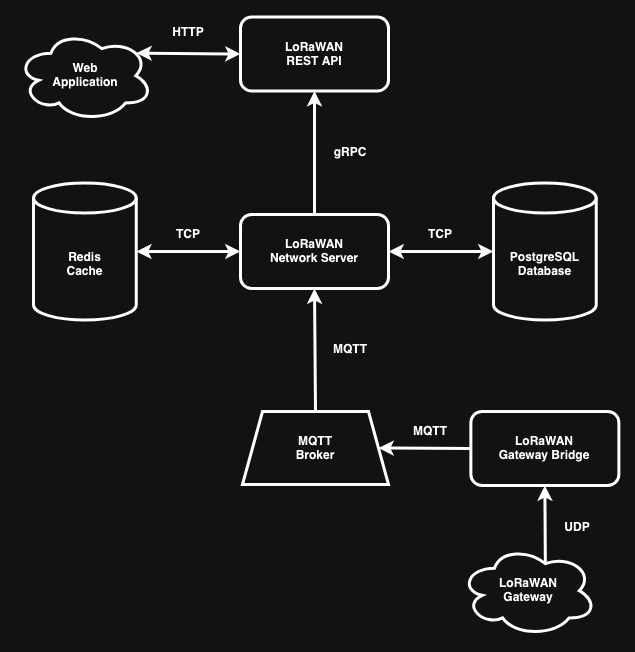

The diagram above was exported from draw.io. Its source (the exported page's mxGraphModel, read from the mxfile embedded in the PNG):
<mxGraphModel dx="1050" dy="669" grid="0" gridSize="10" guides="1" tooltips="1" connect="1" arrows="1" fold="1" page="0" pageScale="1" pageWidth="850" pageHeight="1100" math="0" shadow="0">
  <root>
    <mxCell id="0" />
    <mxCell id="1" parent="0" />
    <mxCell id="rq2d5Ui__rBenNaIyAmr-4" value="&lt;div&gt;&lt;b&gt;LoRaWAN&lt;/b&gt;&lt;/div&gt;&lt;div&gt;&lt;b&gt;Network Server&lt;/b&gt;&lt;/div&gt;" style="rounded=1;whiteSpace=wrap;html=1;strokeWidth=3;fillColor=none;" vertex="1" parent="1">
      <mxGeometry x="314" y="254" width="148" height="74" as="geometry" />
    </mxCell>
    <mxCell id="rq2d5Ui__rBenNaIyAmr-9" value="&lt;div&gt;&lt;b&gt;PostgreSQL&lt;/b&gt;&lt;/div&gt;&lt;div&gt;&lt;b&gt;Database&lt;br&gt;&lt;/b&gt;&lt;/div&gt;" style="shape=cylinder3;whiteSpace=wrap;html=1;boundedLbl=1;backgroundOutline=1;size=15;strokeWidth=3;fillColor=none;" vertex="1" parent="1">
      <mxGeometry x="567" y="222.5" width="102.75" height="137" as="geometry" />
    </mxCell>
    <mxCell id="rq2d5Ui__rBenNaIyAmr-10" value="&lt;div&gt;&lt;b&gt;Redis&lt;/b&gt;&lt;/div&gt;&lt;div&gt;&lt;b&gt;Cache&lt;br&gt;&lt;/b&gt;&lt;/div&gt;" style="shape=cylinder3;whiteSpace=wrap;html=1;boundedLbl=1;backgroundOutline=1;size=15;strokeWidth=3;fillColor=none;" vertex="1" parent="1">
      <mxGeometry x="107" y="222.5" width="102.75" height="137" as="geometry" />
    </mxCell>
    <mxCell id="rq2d5Ui__rBenNaIyAmr-12" value="" style="endArrow=classic;startArrow=classic;html=1;rounded=0;entryX=0;entryY=0.5;entryDx=0;entryDy=0;entryPerimeter=0;exitX=1;exitY=0.5;exitDx=0;exitDy=0;strokeWidth=3;fillColor=none;" edge="1" parent="1" source="rq2d5Ui__rBenNaIyAmr-4" target="rq2d5Ui__rBenNaIyAmr-9">
      <mxGeometry width="50" height="50" relative="1" as="geometry">
        <mxPoint x="452" y="297" as="sourcePoint" />
        <mxPoint x="502" y="247" as="targetPoint" />
      </mxGeometry>
    </mxCell>
    <mxCell id="rq2d5Ui__rBenNaIyAmr-15" value="&lt;div&gt;&lt;b&gt;LoRaWAN&lt;/b&gt;&lt;/div&gt;&lt;div&gt;&lt;b&gt;REST API&lt;br&gt;&lt;/b&gt;&lt;/div&gt;" style="rounded=1;whiteSpace=wrap;html=1;strokeWidth=3;fillColor=none;" vertex="1" parent="1">
      <mxGeometry x="314" y="56.5" width="148" height="74" as="geometry" />
    </mxCell>
    <mxCell id="rq2d5Ui__rBenNaIyAmr-16" value="" style="endArrow=classic;html=1;rounded=0;exitX=0.5;exitY=0;exitDx=0;exitDy=0;entryX=0.5;entryY=1;entryDx=0;entryDy=0;strokeWidth=3;fillColor=none;" edge="1" parent="1" source="rq2d5Ui__rBenNaIyAmr-4" target="rq2d5Ui__rBenNaIyAmr-15">
      <mxGeometry width="50" height="50" relative="1" as="geometry">
        <mxPoint x="452" y="148" as="sourcePoint" />
        <mxPoint x="502" y="98" as="targetPoint" />
      </mxGeometry>
    </mxCell>
    <mxCell id="rq2d5Ui__rBenNaIyAmr-30" value="&lt;div&gt;&lt;b&gt;MQTT&lt;/b&gt;&lt;/div&gt;&lt;div&gt;&lt;b&gt;Broker&lt;br&gt;&lt;/b&gt;&lt;/div&gt;" style="shape=trapezoid;perimeter=trapezoidPerimeter;whiteSpace=wrap;html=1;fixedSize=1;strokeWidth=3;fillColor=none;" vertex="1" parent="1">
      <mxGeometry x="316" y="451" width="146" height="73" as="geometry" />
    </mxCell>
    <mxCell id="rq2d5Ui__rBenNaIyAmr-32" value="" style="endArrow=classic;html=1;rounded=0;exitX=0.5;exitY=0;exitDx=0;exitDy=0;strokeWidth=3;fillColor=none;entryX=0.5;entryY=1;entryDx=0;entryDy=0;" edge="1" parent="1" source="rq2d5Ui__rBenNaIyAmr-30" target="rq2d5Ui__rBenNaIyAmr-4">
      <mxGeometry width="50" height="50" relative="1" as="geometry">
        <mxPoint x="157" y="347" as="sourcePoint" />
        <mxPoint x="350" y="457" as="targetPoint" />
      </mxGeometry>
    </mxCell>
    <mxCell id="rq2d5Ui__rBenNaIyAmr-39" value="&lt;div&gt;&lt;b&gt;LoRaWAN&lt;/b&gt;&lt;/div&gt;&lt;div&gt;&lt;b&gt;Gateway&lt;br&gt;&lt;/b&gt;&lt;/div&gt;" style="ellipse;shape=cloud;whiteSpace=wrap;html=1;strokeWidth=3;fillColor=none;" vertex="1" parent="1">
      <mxGeometry x="534" y="585" width="135.75" height="90.5" as="geometry" />
    </mxCell>
    <mxCell id="rq2d5Ui__rBenNaIyAmr-41" value="" style="endArrow=classic;html=1;rounded=0;entryX=0.5;entryY=1;entryDx=0;entryDy=0;exitX=0.625;exitY=0.2;exitDx=0;exitDy=0;exitPerimeter=0;strokeWidth=3;fillColor=none;" edge="1" parent="1" source="rq2d5Ui__rBenNaIyAmr-39" target="rq2d5Ui__rBenNaIyAmr-49">
      <mxGeometry width="50" height="50" relative="1" as="geometry">
        <mxPoint x="469" y="414" as="sourcePoint" />
        <mxPoint x="519" y="364" as="targetPoint" />
      </mxGeometry>
    </mxCell>
    <mxCell id="rq2d5Ui__rBenNaIyAmr-44" value="&lt;div&gt;&lt;b&gt;Web&lt;/b&gt;&lt;/div&gt;&lt;div&gt;&lt;b&gt;Application&lt;/b&gt;&lt;/div&gt;" style="ellipse;shape=cloud;whiteSpace=wrap;html=1;strokeWidth=3;fillColor=none;" vertex="1" parent="1">
      <mxGeometry x="90.5" y="70" width="135.75" height="90.5" as="geometry" />
    </mxCell>
    <mxCell id="rq2d5Ui__rBenNaIyAmr-48" value="" style="endArrow=classic;startArrow=classic;html=1;rounded=0;entryX=0;entryY=0.5;entryDx=0;entryDy=0;exitX=0.88;exitY=0.25;exitDx=0;exitDy=0;exitPerimeter=0;strokeWidth=3;fillColor=none;" edge="1" parent="1" source="rq2d5Ui__rBenNaIyAmr-44" target="rq2d5Ui__rBenNaIyAmr-15">
      <mxGeometry width="50" height="50" relative="1" as="geometry">
        <mxPoint x="203" y="135" as="sourcePoint" />
        <mxPoint x="307" y="136" as="targetPoint" />
      </mxGeometry>
    </mxCell>
    <mxCell id="rq2d5Ui__rBenNaIyAmr-49" value="&lt;div&gt;&lt;b&gt;LoRaWAN&lt;/b&gt;&lt;/div&gt;&lt;div&gt;&lt;b&gt;Gateway Bridge&lt;br&gt;&lt;/b&gt;&lt;/div&gt;" style="rounded=1;whiteSpace=wrap;html=1;strokeWidth=3;fillColor=none;" vertex="1" parent="1">
      <mxGeometry x="544.37" y="451" width="148" height="74" as="geometry" />
    </mxCell>
    <mxCell id="rq2d5Ui__rBenNaIyAmr-51" value="" style="endArrow=classic;html=1;rounded=0;entryX=1;entryY=0.5;entryDx=0;entryDy=0;exitX=0;exitY=0.5;exitDx=0;exitDy=0;strokeWidth=3;fillColor=none;" edge="1" parent="1" source="rq2d5Ui__rBenNaIyAmr-49" target="rq2d5Ui__rBenNaIyAmr-30">
      <mxGeometry width="50" height="50" relative="1" as="geometry">
        <mxPoint x="785" y="497" as="sourcePoint" />
        <mxPoint x="702" y="498" as="targetPoint" />
      </mxGeometry>
    </mxCell>
    <mxCell id="rq2d5Ui__rBenNaIyAmr-52" value="&lt;b&gt;UDP&lt;/b&gt;" style="text;html=1;align=center;verticalAlign=middle;whiteSpace=wrap;rounded=0;fillColor=none;strokeWidth=3;" vertex="1" parent="1">
      <mxGeometry x="621" y="552" width="60" height="30" as="geometry" />
    </mxCell>
    <mxCell id="rq2d5Ui__rBenNaIyAmr-53" value="&lt;b&gt;MQTT&lt;/b&gt;" style="text;html=1;align=center;verticalAlign=middle;whiteSpace=wrap;rounded=0;fillColor=none;strokeWidth=3;" vertex="1" parent="1">
      <mxGeometry x="474" y="456" width="60" height="30" as="geometry" />
    </mxCell>
    <mxCell id="rq2d5Ui__rBenNaIyAmr-54" value="&lt;b&gt;MQTT&lt;/b&gt;" style="text;html=1;align=center;verticalAlign=middle;whiteSpace=wrap;rounded=0;fillColor=none;strokeWidth=3;" vertex="1" parent="1">
      <mxGeometry x="394" y="374" width="60" height="30" as="geometry" />
    </mxCell>
    <mxCell id="rq2d5Ui__rBenNaIyAmr-55" value="&lt;b&gt;TCP&lt;/b&gt;" style="text;html=1;align=center;verticalAlign=middle;whiteSpace=wrap;rounded=0;fillColor=none;strokeWidth=3;" vertex="1" parent="1">
      <mxGeometry x="484.37" y="259" width="60" height="30" as="geometry" />
    </mxCell>
    <mxCell id="rq2d5Ui__rBenNaIyAmr-56" value="&lt;b&gt;gRPC&lt;/b&gt;" style="text;html=1;align=center;verticalAlign=middle;whiteSpace=wrap;rounded=0;fillColor=none;strokeWidth=3;" vertex="1" parent="1">
      <mxGeometry x="394" y="177" width="60" height="30" as="geometry" />
    </mxCell>
    <mxCell id="rq2d5Ui__rBenNaIyAmr-58" value="" style="endArrow=classic;startArrow=classic;html=1;rounded=0;entryX=0;entryY=0.5;entryDx=0;entryDy=0;exitX=1;exitY=0.5;exitDx=0;exitDy=0;strokeWidth=3;fillColor=none;exitPerimeter=0;" edge="1" parent="1" source="rq2d5Ui__rBenNaIyAmr-10" target="rq2d5Ui__rBenNaIyAmr-4">
      <mxGeometry width="50" height="50" relative="1" as="geometry">
        <mxPoint x="209" y="290.55" as="sourcePoint" />
        <mxPoint x="314" y="290.55" as="targetPoint" />
      </mxGeometry>
    </mxCell>
    <mxCell id="rq2d5Ui__rBenNaIyAmr-59" value="&lt;b&gt;TCP&lt;/b&gt;" style="text;html=1;align=center;verticalAlign=middle;whiteSpace=wrap;rounded=0;fillColor=none;strokeWidth=3;" vertex="1" parent="1">
      <mxGeometry x="232" y="259" width="60" height="30" as="geometry" />
    </mxCell>
    <mxCell id="rq2d5Ui__rBenNaIyAmr-60" value="&lt;b&gt;HTTP&lt;/b&gt;" style="text;html=1;align=center;verticalAlign=middle;whiteSpace=wrap;rounded=0;fillColor=none;strokeWidth=3;" vertex="1" parent="1">
      <mxGeometry x="232" y="56.5" width="60" height="30" as="geometry" />
    </mxCell>
  </root>
</mxGraphModel>